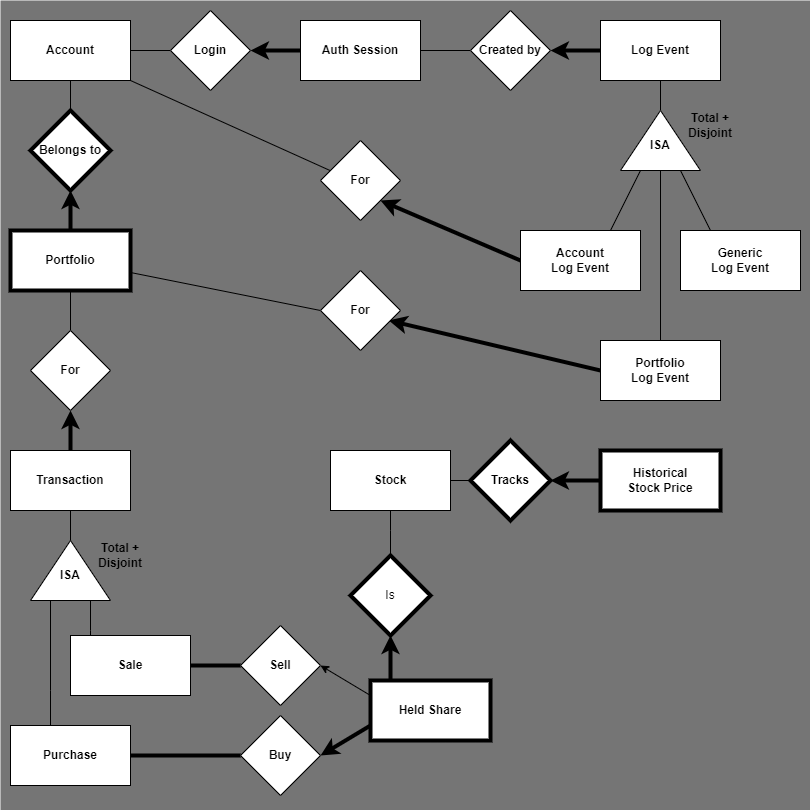

The diagram above was exported from draw.io. Its source (the exported page's mxGraphModel, read from the mxfile embedded in the PNG):
<mxGraphModel dx="1750" dy="890" grid="1" gridSize="10" guides="1" tooltips="1" connect="1" arrows="1" fold="1" page="1" pageScale="1" pageWidth="850" pageHeight="1100" math="0" shadow="0">
  <root>
    <mxCell id="0" />
    <mxCell id="1" parent="0" />
    <mxCell id="yLTL3JwIPCBTjwIHUwq5-1" value="" style="rounded=0;whiteSpace=wrap;html=1;fillColor=#757575;strokeColor=none;fontStyle=1" parent="1" vertex="1">
      <mxGeometry x="330" y="210" width="810" height="810" as="geometry" />
    </mxCell>
    <mxCell id="HyLNU7g0JUlTL28GnN6d-35" style="edgeStyle=orthogonalEdgeStyle;rounded=0;orthogonalLoop=1;jettySize=auto;html=1;entryX=0.5;entryY=0;entryDx=0;entryDy=0;endArrow=none;endFill=0;" parent="1" edge="1">
      <mxGeometry relative="1" as="geometry">
        <mxPoint x="320" y="635" as="sourcePoint" />
      </mxGeometry>
    </mxCell>
    <mxCell id="xOX9rh254LoriqFC2V0b-10" style="edgeStyle=orthogonalEdgeStyle;rounded=0;orthogonalLoop=1;jettySize=auto;html=1;entryX=0;entryY=0.5;entryDx=0;entryDy=0;endArrow=none;endFill=0;fontStyle=1" parent="1" source="xOX9rh254LoriqFC2V0b-1" target="xOX9rh254LoriqFC2V0b-8" edge="1">
      <mxGeometry relative="1" as="geometry" />
    </mxCell>
    <mxCell id="xOX9rh254LoriqFC2V0b-18" style="edgeStyle=orthogonalEdgeStyle;rounded=0;orthogonalLoop=1;jettySize=auto;html=1;entryX=0.5;entryY=0;entryDx=0;entryDy=0;endArrow=none;endFill=0;fontStyle=1" parent="1" source="xOX9rh254LoriqFC2V0b-1" target="xOX9rh254LoriqFC2V0b-12" edge="1">
      <mxGeometry relative="1" as="geometry" />
    </mxCell>
    <mxCell id="xOX9rh254LoriqFC2V0b-74" style="rounded=0;orthogonalLoop=1;jettySize=auto;html=1;entryX=0.13;entryY=0.38;entryDx=0;entryDy=0;entryPerimeter=0;endArrow=none;endFill=0;exitX=1;exitY=1;exitDx=0;exitDy=0;fontStyle=1" parent="1" source="xOX9rh254LoriqFC2V0b-1" target="xOX9rh254LoriqFC2V0b-71" edge="1">
      <mxGeometry relative="1" as="geometry" />
    </mxCell>
    <mxCell id="xOX9rh254LoriqFC2V0b-1" value="Account" style="rounded=0;whiteSpace=wrap;html=1;fontStyle=1" parent="1" vertex="1">
      <mxGeometry x="340" y="230" width="120" height="60" as="geometry" />
    </mxCell>
    <mxCell id="xOX9rh254LoriqFC2V0b-9" style="edgeStyle=orthogonalEdgeStyle;rounded=0;orthogonalLoop=1;jettySize=auto;html=1;entryX=1;entryY=0.5;entryDx=0;entryDy=0;strokeWidth=4;fontStyle=1" parent="1" source="xOX9rh254LoriqFC2V0b-2" target="xOX9rh254LoriqFC2V0b-8" edge="1">
      <mxGeometry relative="1" as="geometry" />
    </mxCell>
    <mxCell id="xOX9rh254LoriqFC2V0b-70" style="edgeStyle=orthogonalEdgeStyle;rounded=0;orthogonalLoop=1;jettySize=auto;html=1;entryX=0;entryY=0.5;entryDx=0;entryDy=0;endArrow=none;endFill=0;fontStyle=1" parent="1" source="xOX9rh254LoriqFC2V0b-2" target="xOX9rh254LoriqFC2V0b-68" edge="1">
      <mxGeometry relative="1" as="geometry" />
    </mxCell>
    <mxCell id="xOX9rh254LoriqFC2V0b-2" value="Auth Session" style="rounded=0;whiteSpace=wrap;html=1;strokeWidth=1;fontStyle=1" parent="1" vertex="1">
      <mxGeometry x="630" y="230" width="120" height="60" as="geometry" />
    </mxCell>
    <mxCell id="xOX9rh254LoriqFC2V0b-13" style="edgeStyle=orthogonalEdgeStyle;rounded=0;orthogonalLoop=1;jettySize=auto;html=1;entryX=0.5;entryY=1;entryDx=0;entryDy=0;strokeWidth=4;fontStyle=1" parent="1" source="xOX9rh254LoriqFC2V0b-3" target="xOX9rh254LoriqFC2V0b-12" edge="1">
      <mxGeometry relative="1" as="geometry" />
    </mxCell>
    <mxCell id="xOX9rh254LoriqFC2V0b-27" style="edgeStyle=orthogonalEdgeStyle;rounded=0;orthogonalLoop=1;jettySize=auto;html=1;entryX=0.5;entryY=0;entryDx=0;entryDy=0;endArrow=none;endFill=0;fontStyle=1" parent="1" source="xOX9rh254LoriqFC2V0b-3" target="xOX9rh254LoriqFC2V0b-23" edge="1">
      <mxGeometry relative="1" as="geometry" />
    </mxCell>
    <mxCell id="xOX9rh254LoriqFC2V0b-77" style="rounded=0;orthogonalLoop=1;jettySize=auto;html=1;entryX=0;entryY=0.5;entryDx=0;entryDy=0;endArrow=none;endFill=0;fontStyle=1" parent="1" source="xOX9rh254LoriqFC2V0b-3" target="xOX9rh254LoriqFC2V0b-72" edge="1">
      <mxGeometry relative="1" as="geometry" />
    </mxCell>
    <mxCell id="xOX9rh254LoriqFC2V0b-3" value="Portfolio" style="rounded=0;whiteSpace=wrap;html=1;strokeWidth=4;fontStyle=1" parent="1" vertex="1">
      <mxGeometry x="340" y="440" width="120" height="60" as="geometry" />
    </mxCell>
    <mxCell id="xOX9rh254LoriqFC2V0b-63" style="edgeStyle=orthogonalEdgeStyle;rounded=0;orthogonalLoop=1;jettySize=auto;html=1;entryX=1;entryY=0.5;entryDx=0;entryDy=0;endArrow=none;endFill=0;fontStyle=1" parent="1" source="xOX9rh254LoriqFC2V0b-4" target="xOX9rh254LoriqFC2V0b-56" edge="1">
      <mxGeometry relative="1" as="geometry" />
    </mxCell>
    <mxCell id="xOX9rh254LoriqFC2V0b-69" style="edgeStyle=orthogonalEdgeStyle;rounded=0;orthogonalLoop=1;jettySize=auto;html=1;entryX=1;entryY=0.5;entryDx=0;entryDy=0;strokeWidth=4;fontStyle=1" parent="1" source="xOX9rh254LoriqFC2V0b-4" target="xOX9rh254LoriqFC2V0b-68" edge="1">
      <mxGeometry relative="1" as="geometry">
        <mxPoint x="870" y="260" as="targetPoint" />
      </mxGeometry>
    </mxCell>
    <mxCell id="xOX9rh254LoriqFC2V0b-4" value="Log Event" style="rounded=0;whiteSpace=wrap;html=1;fontStyle=1" parent="1" vertex="1">
      <mxGeometry x="930" y="230" width="120" height="60" as="geometry" />
    </mxCell>
    <mxCell id="xOX9rh254LoriqFC2V0b-30" style="edgeStyle=orthogonalEdgeStyle;rounded=0;orthogonalLoop=1;jettySize=auto;html=1;entryX=0;entryY=0.5;entryDx=0;entryDy=0;endArrow=none;endFill=0;fontStyle=1" parent="1" source="xOX9rh254LoriqFC2V0b-5" target="xOX9rh254LoriqFC2V0b-29" edge="1">
      <mxGeometry relative="1" as="geometry" />
    </mxCell>
    <mxCell id="i2xczSirWsS_zaRWZ1Vs-3" style="edgeStyle=orthogonalEdgeStyle;rounded=0;orthogonalLoop=1;jettySize=auto;html=1;entryX=0.5;entryY=0;entryDx=0;entryDy=0;endArrow=none;endFill=0;" edge="1" parent="1" source="xOX9rh254LoriqFC2V0b-5" target="i2xczSirWsS_zaRWZ1Vs-1">
      <mxGeometry relative="1" as="geometry">
        <Array as="points">
          <mxPoint x="720" y="740" />
          <mxPoint x="720" y="740" />
        </Array>
      </mxGeometry>
    </mxCell>
    <mxCell id="xOX9rh254LoriqFC2V0b-5" value="Stock" style="rounded=0;whiteSpace=wrap;html=1;fontStyle=1" parent="1" vertex="1">
      <mxGeometry x="660" y="660" width="120" height="60" as="geometry" />
    </mxCell>
    <mxCell id="xOX9rh254LoriqFC2V0b-31" style="edgeStyle=orthogonalEdgeStyle;rounded=0;orthogonalLoop=1;jettySize=auto;html=1;entryX=1;entryY=0.5;entryDx=0;entryDy=0;strokeWidth=4;exitX=0;exitY=0.5;exitDx=0;exitDy=0;fontStyle=1" parent="1" source="xOX9rh254LoriqFC2V0b-6" target="xOX9rh254LoriqFC2V0b-29" edge="1">
      <mxGeometry relative="1" as="geometry" />
    </mxCell>
    <mxCell id="xOX9rh254LoriqFC2V0b-6" value="Historical&lt;br&gt;Stock Price" style="rounded=0;whiteSpace=wrap;html=1;strokeWidth=4;fontStyle=1" parent="1" vertex="1">
      <mxGeometry x="930" y="660" width="120" height="60" as="geometry" />
    </mxCell>
    <mxCell id="i2xczSirWsS_zaRWZ1Vs-2" style="edgeStyle=orthogonalEdgeStyle;rounded=0;orthogonalLoop=1;jettySize=auto;html=1;entryX=0.5;entryY=1;entryDx=0;entryDy=0;strokeWidth=4;" edge="1" parent="1" source="xOX9rh254LoriqFC2V0b-7" target="i2xczSirWsS_zaRWZ1Vs-1">
      <mxGeometry relative="1" as="geometry">
        <Array as="points">
          <mxPoint x="720" y="880" />
          <mxPoint x="720" y="880" />
        </Array>
      </mxGeometry>
    </mxCell>
    <mxCell id="xOX9rh254LoriqFC2V0b-7" value="Held Share" style="rounded=0;whiteSpace=wrap;html=1;fontStyle=1;strokeWidth=4;" parent="1" vertex="1">
      <mxGeometry x="700" y="890" width="120" height="60" as="geometry" />
    </mxCell>
    <mxCell id="xOX9rh254LoriqFC2V0b-8" value="Login" style="rhombus;whiteSpace=wrap;html=1;strokeWidth=1;fontStyle=1" parent="1" vertex="1">
      <mxGeometry x="500" y="220" width="80" height="80" as="geometry" />
    </mxCell>
    <mxCell id="xOX9rh254LoriqFC2V0b-12" value="Belongs to" style="rhombus;whiteSpace=wrap;html=1;strokeWidth=4;fontStyle=1" parent="1" vertex="1">
      <mxGeometry x="360" y="320" width="80" height="80" as="geometry" />
    </mxCell>
    <mxCell id="xOX9rh254LoriqFC2V0b-26" style="edgeStyle=orthogonalEdgeStyle;rounded=0;orthogonalLoop=1;jettySize=auto;html=1;entryX=0.5;entryY=1;entryDx=0;entryDy=0;strokeWidth=4;fontStyle=1" parent="1" source="xOX9rh254LoriqFC2V0b-22" target="xOX9rh254LoriqFC2V0b-23" edge="1">
      <mxGeometry relative="1" as="geometry" />
    </mxCell>
    <mxCell id="xOX9rh254LoriqFC2V0b-22" value="Transaction" style="rounded=0;whiteSpace=wrap;html=1;fontStyle=1" parent="1" vertex="1">
      <mxGeometry x="340" y="660" width="120" height="60" as="geometry" />
    </mxCell>
    <mxCell id="xOX9rh254LoriqFC2V0b-23" value="For" style="rhombus;whiteSpace=wrap;html=1;fontStyle=1" parent="1" vertex="1">
      <mxGeometry x="360" y="540" width="80" height="80" as="geometry" />
    </mxCell>
    <mxCell id="xOX9rh254LoriqFC2V0b-29" value="Tracks" style="rhombus;whiteSpace=wrap;html=1;strokeWidth=4;fontStyle=1" parent="1" vertex="1">
      <mxGeometry x="800" y="650" width="80" height="80" as="geometry" />
    </mxCell>
    <mxCell id="xOX9rh254LoriqFC2V0b-37" value="Buy" style="rhombus;whiteSpace=wrap;html=1;fontStyle=1" parent="1" vertex="1">
      <mxGeometry x="570" y="925" width="80" height="80" as="geometry" />
    </mxCell>
    <mxCell id="xOX9rh254LoriqFC2V0b-38" value="Sell" style="rhombus;whiteSpace=wrap;html=1;fontStyle=1" parent="1" vertex="1">
      <mxGeometry x="570" y="835" width="80" height="80" as="geometry" />
    </mxCell>
    <mxCell id="xOX9rh254LoriqFC2V0b-43" value="" style="group;fontStyle=1" parent="1" vertex="1" connectable="0">
      <mxGeometry x="360" y="750" width="120" height="60" as="geometry" />
    </mxCell>
    <mxCell id="xOX9rh254LoriqFC2V0b-41" value="" style="triangle;whiteSpace=wrap;html=1;rotation=-90;fontStyle=1" parent="xOX9rh254LoriqFC2V0b-43" vertex="1">
      <mxGeometry x="10" y="-10" width="60" height="80" as="geometry" />
    </mxCell>
    <mxCell id="xOX9rh254LoriqFC2V0b-42" value="ISA" style="text;html=1;strokeColor=none;fillColor=none;align=center;verticalAlign=middle;whiteSpace=wrap;rounded=0;fontStyle=1" parent="xOX9rh254LoriqFC2V0b-43" vertex="1">
      <mxGeometry x="10" y="20" width="60" height="30" as="geometry" />
    </mxCell>
    <mxCell id="xOX9rh254LoriqFC2V0b-44" value="&lt;span&gt;Total +&lt;br&gt;Disjoint&lt;/span&gt;" style="text;html=1;strokeColor=none;fillColor=none;align=center;verticalAlign=middle;whiteSpace=wrap;rounded=0;fontStyle=1" parent="xOX9rh254LoriqFC2V0b-43" vertex="1">
      <mxGeometry x="60" width="60" height="30" as="geometry" />
    </mxCell>
    <mxCell id="xOX9rh254LoriqFC2V0b-47" style="edgeStyle=orthogonalEdgeStyle;rounded=0;orthogonalLoop=1;jettySize=auto;html=1;entryX=0;entryY=0.25;entryDx=0;entryDy=0;endArrow=none;endFill=0;fontStyle=1" parent="1" source="xOX9rh254LoriqFC2V0b-45" target="xOX9rh254LoriqFC2V0b-41" edge="1">
      <mxGeometry relative="1" as="geometry">
        <Array as="points">
          <mxPoint x="380" y="900" />
          <mxPoint x="380" y="900" />
        </Array>
      </mxGeometry>
    </mxCell>
    <mxCell id="xOX9rh254LoriqFC2V0b-52" style="edgeStyle=orthogonalEdgeStyle;rounded=0;orthogonalLoop=1;jettySize=auto;html=1;entryX=0;entryY=0.5;entryDx=0;entryDy=0;endArrow=none;endFill=0;strokeWidth=4;fontStyle=1" parent="1" source="xOX9rh254LoriqFC2V0b-45" target="xOX9rh254LoriqFC2V0b-37" edge="1">
      <mxGeometry relative="1" as="geometry" />
    </mxCell>
    <mxCell id="xOX9rh254LoriqFC2V0b-45" value="Purchase" style="rounded=0;whiteSpace=wrap;html=1;fontStyle=1" parent="1" vertex="1">
      <mxGeometry x="340" y="935" width="120" height="60" as="geometry" />
    </mxCell>
    <mxCell id="xOX9rh254LoriqFC2V0b-48" style="edgeStyle=orthogonalEdgeStyle;rounded=0;orthogonalLoop=1;jettySize=auto;html=1;entryX=0;entryY=0.75;entryDx=0;entryDy=0;endArrow=none;endFill=0;fontStyle=1" parent="1" source="xOX9rh254LoriqFC2V0b-46" target="xOX9rh254LoriqFC2V0b-41" edge="1">
      <mxGeometry relative="1" as="geometry">
        <Array as="points">
          <mxPoint x="420" y="840" />
          <mxPoint x="420" y="840" />
        </Array>
      </mxGeometry>
    </mxCell>
    <mxCell id="xOX9rh254LoriqFC2V0b-51" style="edgeStyle=orthogonalEdgeStyle;rounded=0;orthogonalLoop=1;jettySize=auto;html=1;entryX=0;entryY=0.5;entryDx=0;entryDy=0;endArrow=none;endFill=0;strokeWidth=4;fontStyle=1" parent="1" source="xOX9rh254LoriqFC2V0b-46" target="xOX9rh254LoriqFC2V0b-38" edge="1">
      <mxGeometry relative="1" as="geometry" />
    </mxCell>
    <mxCell id="xOX9rh254LoriqFC2V0b-46" value="Sale" style="rounded=0;whiteSpace=wrap;html=1;fontStyle=1" parent="1" vertex="1">
      <mxGeometry x="400" y="845" width="120" height="60" as="geometry" />
    </mxCell>
    <mxCell id="xOX9rh254LoriqFC2V0b-50" style="edgeStyle=orthogonalEdgeStyle;rounded=0;orthogonalLoop=1;jettySize=auto;html=1;entryX=0.5;entryY=1;entryDx=0;entryDy=0;endArrow=none;endFill=0;fontStyle=1" parent="1" source="xOX9rh254LoriqFC2V0b-41" target="xOX9rh254LoriqFC2V0b-22" edge="1">
      <mxGeometry relative="1" as="geometry" />
    </mxCell>
    <mxCell id="xOX9rh254LoriqFC2V0b-53" value="" style="endArrow=classic;html=1;rounded=0;exitX=0;exitY=0.25;exitDx=0;exitDy=0;entryX=1;entryY=0.5;entryDx=0;entryDy=0;fontStyle=1" parent="1" source="xOX9rh254LoriqFC2V0b-7" target="xOX9rh254LoriqFC2V0b-38" edge="1">
      <mxGeometry width="50" height="50" relative="1" as="geometry">
        <mxPoint x="630" y="910" as="sourcePoint" />
        <mxPoint x="680" y="860" as="targetPoint" />
      </mxGeometry>
    </mxCell>
    <mxCell id="xOX9rh254LoriqFC2V0b-54" value="" style="endArrow=classic;html=1;rounded=0;exitX=0;exitY=0.75;exitDx=0;exitDy=0;entryX=1;entryY=0.5;entryDx=0;entryDy=0;strokeWidth=4;fontStyle=1" parent="1" source="xOX9rh254LoriqFC2V0b-7" target="xOX9rh254LoriqFC2V0b-37" edge="1">
      <mxGeometry width="50" height="50" relative="1" as="geometry">
        <mxPoint x="710" y="915" as="sourcePoint" />
        <mxPoint x="660" y="885" as="targetPoint" />
      </mxGeometry>
    </mxCell>
    <mxCell id="xOX9rh254LoriqFC2V0b-55" value="" style="group;fontStyle=1" parent="1" vertex="1" connectable="0">
      <mxGeometry x="950" y="320" width="120" height="60" as="geometry" />
    </mxCell>
    <mxCell id="xOX9rh254LoriqFC2V0b-56" value="" style="triangle;whiteSpace=wrap;html=1;rotation=-90;fontStyle=1" parent="xOX9rh254LoriqFC2V0b-55" vertex="1">
      <mxGeometry x="10" y="-10" width="60" height="80" as="geometry" />
    </mxCell>
    <mxCell id="xOX9rh254LoriqFC2V0b-57" value="ISA" style="text;html=1;strokeColor=none;fillColor=none;align=center;verticalAlign=middle;whiteSpace=wrap;rounded=0;fontStyle=1" parent="xOX9rh254LoriqFC2V0b-55" vertex="1">
      <mxGeometry x="10" y="20" width="60" height="30" as="geometry" />
    </mxCell>
    <mxCell id="xOX9rh254LoriqFC2V0b-58" value="&lt;span&gt;Total +&lt;br&gt;Disjoint&lt;/span&gt;" style="text;html=1;strokeColor=none;fillColor=none;align=center;verticalAlign=middle;whiteSpace=wrap;rounded=0;strokeWidth=2;fontStyle=1" parent="xOX9rh254LoriqFC2V0b-55" vertex="1">
      <mxGeometry x="60" width="60" height="30" as="geometry" />
    </mxCell>
    <mxCell id="xOX9rh254LoriqFC2V0b-66" style="rounded=0;orthogonalLoop=1;jettySize=auto;html=1;entryX=0;entryY=0.25;entryDx=0;entryDy=0;endArrow=none;endFill=0;exitX=0.75;exitY=0;exitDx=0;exitDy=0;fontStyle=1" parent="1" source="xOX9rh254LoriqFC2V0b-61" target="xOX9rh254LoriqFC2V0b-56" edge="1">
      <mxGeometry relative="1" as="geometry" />
    </mxCell>
    <mxCell id="xOX9rh254LoriqFC2V0b-73" style="rounded=0;orthogonalLoop=1;jettySize=auto;html=1;entryX=1;entryY=1;entryDx=0;entryDy=0;strokeWidth=4;exitX=0;exitY=0.5;exitDx=0;exitDy=0;fontStyle=1" parent="1" source="xOX9rh254LoriqFC2V0b-61" target="xOX9rh254LoriqFC2V0b-71" edge="1">
      <mxGeometry relative="1" as="geometry" />
    </mxCell>
    <mxCell id="xOX9rh254LoriqFC2V0b-61" value="Account&lt;br&gt;Log Event" style="rounded=0;whiteSpace=wrap;html=1;fontStyle=1" parent="1" vertex="1">
      <mxGeometry x="850" y="440" width="120" height="60" as="geometry" />
    </mxCell>
    <mxCell id="xOX9rh254LoriqFC2V0b-65" style="edgeStyle=orthogonalEdgeStyle;rounded=0;orthogonalLoop=1;jettySize=auto;html=1;entryX=0;entryY=0.5;entryDx=0;entryDy=0;endArrow=none;endFill=0;fontStyle=1" parent="1" source="xOX9rh254LoriqFC2V0b-62" target="xOX9rh254LoriqFC2V0b-56" edge="1">
      <mxGeometry relative="1" as="geometry" />
    </mxCell>
    <mxCell id="xOX9rh254LoriqFC2V0b-76" style="rounded=0;orthogonalLoop=1;jettySize=auto;html=1;entryX=0.854;entryY=0.625;entryDx=0;entryDy=0;strokeWidth=4;exitX=0;exitY=0.5;exitDx=0;exitDy=0;entryPerimeter=0;fontStyle=1" parent="1" source="xOX9rh254LoriqFC2V0b-62" target="xOX9rh254LoriqFC2V0b-72" edge="1">
      <mxGeometry relative="1" as="geometry" />
    </mxCell>
    <mxCell id="xOX9rh254LoriqFC2V0b-62" value="Portfolio&lt;br&gt;Log Event" style="rounded=0;whiteSpace=wrap;html=1;fontStyle=1" parent="1" vertex="1">
      <mxGeometry x="930" y="550" width="120" height="60" as="geometry" />
    </mxCell>
    <mxCell id="xOX9rh254LoriqFC2V0b-67" style="rounded=0;orthogonalLoop=1;jettySize=auto;html=1;entryX=0;entryY=0.75;entryDx=0;entryDy=0;endArrow=none;endFill=0;exitX=0.25;exitY=0;exitDx=0;exitDy=0;fontStyle=1" parent="1" source="xOX9rh254LoriqFC2V0b-64" target="xOX9rh254LoriqFC2V0b-56" edge="1">
      <mxGeometry relative="1" as="geometry" />
    </mxCell>
    <mxCell id="xOX9rh254LoriqFC2V0b-64" value="Generic&lt;br&gt;Log Event" style="rounded=0;whiteSpace=wrap;html=1;fontStyle=1" parent="1" vertex="1">
      <mxGeometry x="1010" y="440" width="120" height="60" as="geometry" />
    </mxCell>
    <mxCell id="xOX9rh254LoriqFC2V0b-68" value="Created by" style="rhombus;whiteSpace=wrap;html=1;fontStyle=1" parent="1" vertex="1">
      <mxGeometry x="800" y="220" width="80" height="80" as="geometry" />
    </mxCell>
    <mxCell id="xOX9rh254LoriqFC2V0b-71" value="For" style="rhombus;whiteSpace=wrap;html=1;fontStyle=1" parent="1" vertex="1">
      <mxGeometry x="650" y="350" width="80" height="80" as="geometry" />
    </mxCell>
    <mxCell id="xOX9rh254LoriqFC2V0b-72" value="For" style="rhombus;whiteSpace=wrap;html=1;fontStyle=1" parent="1" vertex="1">
      <mxGeometry x="650" y="480" width="80" height="80" as="geometry" />
    </mxCell>
    <mxCell id="i2xczSirWsS_zaRWZ1Vs-1" value="Is" style="rhombus;whiteSpace=wrap;html=1;strokeWidth=4;" vertex="1" parent="1">
      <mxGeometry x="680" y="765" width="80" height="80" as="geometry" />
    </mxCell>
  </root>
</mxGraphModel>